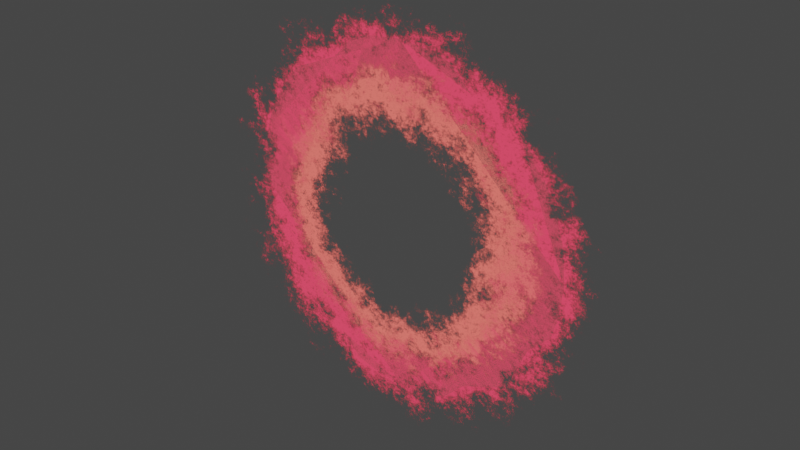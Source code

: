 # Source: portal1.blend  (saved by Blender 3.6.11; exported with 4.5.12 LTS)
import bpy
from mathutils import Matrix  # noqa: F401  (used for matrix-valued properties, if any)

bpy.ops.wm.read_factory_settings(use_empty=True)
scene = bpy.context.scene
scene.name = 'Scene'

# ---- collections
col_collection = bpy.data.collections.new('Collection'); scene.collection.children.link(col_collection)

# ---- materials (node trees are filled in below, after node groups)
mat_material_003 = bpy.data.materials.new('Material.003')
mat_material_003.surface_render_method = 'BLENDED'
mat_material_003.blend_method = 'BLEND'
mat_material_003.use_transparent_shadow = False
mat_material_002 = bpy.data.materials.new('Material.002')
mat_material_002.surface_render_method = 'BLENDED'
mat_material_002.blend_method = 'BLEND'
mat_material_002.use_transparent_shadow = False

# ---- material node trees
mat_material_003.use_nodes = True; mat_material_003.node_tree.nodes.clear()
_N = mat_material_003.node_tree.nodes; _L = mat_material_003.node_tree.links
n0 = _N.new('ShaderNodeOutputMaterial'); n0.name = 'Material Output'; n0.location = (461, 300)
n1 = _N.new('ShaderNodeMixShader'); n1.name = 'Mix Shader'; n1.location = (256, 288)
n2 = _N.new('ShaderNodeEmission'); n2.name = 'Emission'; n2.location = (69, 221)
n3 = _N.new('ShaderNodeBsdfTransparent'); n3.name = 'Transparent BSDF'; n3.location = (72, 303)
n4 = _N.new('ShaderNodeTexCoord'); n4.name = 'Texture Coordinate'; n4.location = (-888, 208)
n5 = _N.new('ShaderNodeMapping'); n5.name = 'Mapping'; n5.location = (-671, 226)
n5.inputs[3].default_value = (0.07, 0.07, 0.07)
n6 = _N.new('ShaderNodeTexWave'); n6.name = 'Wave Texture'; n6.location = (-454, 192)
n6.wave_type = 'RINGS'
n6.rings_direction = 'Z'
n6.inputs[1].default_value = 4.101
n6.inputs[2].default_value = 4.494
n6.inputs[3].default_value = 16.0
n6.inputs[4].default_value = 9.894
n6.inputs[5].default_value = 0.9
n6.inputs[6].default_value = 2.3
n7 = _N.new('ShaderNodeValToRGB'); n7.name = 'Color Ramp'; n7.location = (-254, 194)
while len(n7.color_ramp.elements) > 1: n7.color_ramp.elements.remove(n7.color_ramp.elements[-1])
n7.color_ramp.elements[0].position = 0.01091; n7.color_ramp.elements[0].color = (1.0, 0.05887, 0.1154, 1.0)
_e = n7.color_ramp.elements.new(0.2); _e.color = (0.0, 0.0, 0.0, 0.0)
_L.new(n1.outputs[0], n0.inputs[0])
_L.new(n2.outputs[0], n1.inputs[2])
_L.new(n3.outputs[0], n1.inputs[1])
_L.new(n4.outputs[3], n5.inputs[0])
_L.new(n5.outputs[0], n6.inputs[0])
_L.new(n6.outputs[0], n7.inputs[0])
_L.new(n7.outputs[0], n2.inputs[0])
_L.new(n7.outputs[1], n1.inputs[0])
n0.is_active_output = True
mat_material_002.use_nodes = True; mat_material_002.node_tree.nodes.clear()
_N = mat_material_002.node_tree.nodes; _L = mat_material_002.node_tree.links
n0 = _N.new('ShaderNodeOutputMaterial'); n0.name = 'Material Output'; n0.location = (461, 300)
n1 = _N.new('ShaderNodeMixShader'); n1.name = 'Mix Shader'; n1.location = (256, 288)
n2 = _N.new('ShaderNodeEmission'); n2.name = 'Emission'; n2.location = (69, 221)
n3 = _N.new('ShaderNodeBsdfTransparent'); n3.name = 'Transparent BSDF'; n3.location = (72, 303)
n4 = _N.new('ShaderNodeTexCoord'); n4.name = 'Texture Coordinate'; n4.location = (-888, 208)
n5 = _N.new('ShaderNodeMapping'); n5.name = 'Mapping'; n5.location = (-671, 226)
n5.inputs[3].default_value = (0.07, 0.07, 0.07)
n6 = _N.new('ShaderNodeTexWave'); n6.name = 'Wave Texture'; n6.location = (-454, 192)
n6.wave_type = 'RINGS'
n6.rings_direction = 'Z'
n6.inputs[1].default_value = 4.101
n6.inputs[2].default_value = 4.497
n6.inputs[3].default_value = 16.0
n6.inputs[4].default_value = 9.894
n6.inputs[5].default_value = 0.9
n6.inputs[6].default_value = 2.3
n7 = _N.new('ShaderNodeValToRGB'); n7.name = 'Color Ramp'; n7.location = (-254, 194)
while len(n7.color_ramp.elements) > 1: n7.color_ramp.elements.remove(n7.color_ramp.elements[-1])
n7.color_ramp.elements[0].position = 0.01091; n7.color_ramp.elements[0].color = (1.0, 0.1533, 0.1281, 1.0)
_e = n7.color_ramp.elements.new(0.2); _e.color = (0.0, 0.0, 0.0, 0.0)
_L.new(n1.outputs[0], n0.inputs[0])
_L.new(n2.outputs[0], n1.inputs[2])
_L.new(n3.outputs[0], n1.inputs[1])
_L.new(n4.outputs[3], n5.inputs[0])
_L.new(n5.outputs[0], n6.inputs[0])
_L.new(n6.outputs[0], n7.inputs[0])
_L.new(n7.outputs[0], n2.inputs[0])
_L.new(n7.outputs[1], n1.inputs[0])
n0.is_active_output = True

# ---- world
world_world = bpy.data.worlds.new('World'); scene.world = world_world
world_world.use_nodes = True; world_world.node_tree.nodes.clear()
_N = world_world.node_tree.nodes; _L = world_world.node_tree.links
n0 = _N.new('ShaderNodeOutputWorld'); n0.name = 'World Output'; n0.location = (300, 300)
n1 = _N.new('ShaderNodeBackground'); n1.name = 'Background'; n1.location = (10, 300)
n1.inputs[0].default_value = (0.05088, 0.05088, 0.05088, 1.0)
_L.new(n1.outputs[0], n0.inputs[0])
n0.is_active_output = True
world_world.color = (0.05088, 0.05088, 0.05088)
world_world.use_sun_shadow = False
world_world.sun_shadow_jitter_overblur = 0.0

# ---- meshes
me_circle = bpy.data.meshes.new('Circle')
me_circle.from_pydata([(0.0, 1.0, 0.0), (-0.1951, 0.9808, 0.0), (-0.3827, 0.9239, 0.0), (-0.5556, 0.8315, 0.0), (-0.7071, 0.7071, 0.0), (-0.8315, 0.5556, 0.0), (-0.9239, 0.3827, 0.0), (-0.9808, 0.1951, 0.0), (-1.0, 0.0, 0.0), (-0.9808, -0.1951, 0.0), (-0.9239, -0.3827, 0.0), (-0.8315, -0.5556, 0.0), (-0.7071, -0.7071, 0.0), (-0.5556, -0.8315, 0.0), (-0.3827, -0.9239, 0.0), (-0.1951, -0.9808, 0.0), (0.0, -1.0, 0.0), (0.1951, -0.9808, 0.0), (0.3827, -0.9239, 0.0), (0.5556, -0.8315, 0.0), (0.7071, -0.7071, 0.0), (0.8315, -0.5556, 0.0), (0.9239, -0.3827, 0.0), (0.9808, -0.1951, 0.0), (1.0, 0.0, 0.0), (0.9808, 0.1951, 0.0), (0.9239, 0.3827, 0.0), (0.8315, 0.5556, 0.0), (0.7071, 0.7071, 0.0), (0.5556, 0.8315, 0.0), (0.3827, 0.9239, 0.0), (0.1951, 0.9808, 0.0)], [], [(1, 2, 3, 4, 5, 6, 7, 8, 9, 10, 11, 12, 13, 14, 15, 16, 17, 18, 19, 20, 21, 22, 23, 24, 25, 26, 27, 28, 29, 30, 31, 0)])
_uv = me_circle.uv_layers.new(name='UVMap')
_uv.uv.foreach_set('vector', [0.0, 0.0, 0.0, 0.0, 0.0, 0.0, 0.0, 0.0, 0.0, 0.0, 0.0, 0.0, 0.0, 0.0, 0.0, 0.0, 0.0, 0.0, 0.0, 0.0, 0.0, 0.0, 0.0, 0.0, 0.0, 0.0, 0.0, 0.0, 0.0, 0.0, 0.0, 0.0, 0.0, 0.0, 0.0, 0.0, 0.0, 0.0, 0.0, 0.0, 0.0, 0.0, 0.0, 0.0, 0.0, 0.0, 0.0, 0.0, 0.0, 0.0, 0.0, 0.0, 0.0, 0.0, 0.0, 0.0, 0.0, 0.0, 0.0, 0.0, 0.0, 0.0, 0.0, 0.0])
me_circle.materials.append(mat_material_003)
me_circle.update()
me_circle_001 = bpy.data.meshes.new('Circle.001')
me_circle_001.from_pydata([(0.0, 1.0, 0.0), (-0.1951, 0.9808, 0.0), (-0.3827, 0.9239, 0.0), (-0.5556, 0.8315, 0.0), (-0.7071, 0.7071, 0.0), (-0.8315, 0.5556, 0.0), (-0.9239, 0.3827, 0.0), (-0.9808, 0.1951, 0.0), (-1.0, 0.0, 0.0), (-0.9808, -0.1951, 0.0), (-0.9239, -0.3827, 0.0), (-0.8315, -0.5556, 0.0), (-0.7071, -0.7071, 0.0), (-0.5556, -0.8315, 0.0), (-0.3827, -0.9239, 0.0), (-0.1951, -0.9808, 0.0), (0.0, -1.0, 0.0), (0.1951, -0.9808, 0.0), (0.3827, -0.9239, 0.0), (0.5556, -0.8315, 0.0), (0.7071, -0.7071, 0.0), (0.8315, -0.5556, 0.0), (0.9239, -0.3827, 0.0), (0.9808, -0.1951, 0.0), (1.0, 0.0, 0.0), (0.9808, 0.1951, 0.0), (0.9239, 0.3827, 0.0), (0.8315, 0.5556, 0.0), (0.7071, 0.7071, 0.0), (0.5556, 0.8315, 0.0), (0.3827, 0.9239, 0.0), (0.1951, 0.9808, 0.0)], [], [(1, 2, 3, 4, 5, 6, 7, 8, 9, 10, 11, 12, 13, 14, 15, 16, 17, 18, 19, 20, 21, 22, 23, 24, 25, 26, 27, 28, 29, 30, 31, 0)])
_uv = me_circle_001.uv_layers.new(name='UVMap')
_uv.uv.foreach_set('vector', [0.0, 0.0, 0.0, 0.0, 0.0, 0.0, 0.0, 0.0, 0.0, 0.0, 0.0, 0.0, 0.0, 0.0, 0.0, 0.0, 0.0, 0.0, 0.0, 0.0, 0.0, 0.0, 0.0, 0.0, 0.0, 0.0, 0.0, 0.0, 0.0, 0.0, 0.0, 0.0, 0.0, 0.0, 0.0, 0.0, 0.0, 0.0, 0.0, 0.0, 0.0, 0.0, 0.0, 0.0, 0.0, 0.0, 0.0, 0.0, 0.0, 0.0, 0.0, 0.0, 0.0, 0.0, 0.0, 0.0, 0.0, 0.0, 0.0, 0.0, 0.0, 0.0, 0.0, 0.0])
me_circle_001.materials.append(mat_material_002)
me_circle_001.update()

# ---- objects
ob_circle = bpy.data.objects.new('Circle', me_circle)
ob_circle_001 = bpy.data.objects.new('Circle.001', me_circle_001)

# ---- transforms, parenting, visibility, modifiers, constraints
ob_circle.location = (0.0, 0.0, 0.0)
ob_circle.rotation_euler = (1.571, 6.281, 0.0)
ob_circle.scale = (2.757, 2.757, 2.757)
ob_circle_001.location = (0.0, 0.0, 0.0)
ob_circle_001.rotation_euler = (1.571, 6.281, 0.0)
ob_circle_001.scale = (2.199, 2.199, 2.199)

# ---- collection membership
col_collection.objects.link(ob_circle)
col_collection.objects.link(ob_circle_001)

# ---- scene / render settings (as saved in the file)
scene.frame_start = 1; scene.frame_end = 250; scene.frame_set(247)
scene.render.engine = 'BLENDER_EEVEE_NEXT'
scene.render.fps = 30
scene.cycles.sampling_pattern = 'TABULATED_SOBOL'
scene.view_settings.view_transform = 'Filmic'
bpy.context.view_layer.update()

# ---- added for rendering (the .blend has no active camera): camera
cam_auto = bpy.data.cameras.new('AutoCamera')
cam_auto.lens = 50.0
cam_auto.sensor_width = 36.0
cam_auto.clip_end = 1000.0
ob_auto_camera = bpy.data.objects.new('AutoCamera', cam_auto)
scene.collection.objects.link(ob_auto_camera)
ob_auto_camera.location = (7.23288, -8.67946, 5.78631)
ob_auto_camera.rotation_euler = (1.09748, -7.21219e-08, 0.694738)
scene.camera = ob_auto_camera
bpy.context.view_layer.update()
